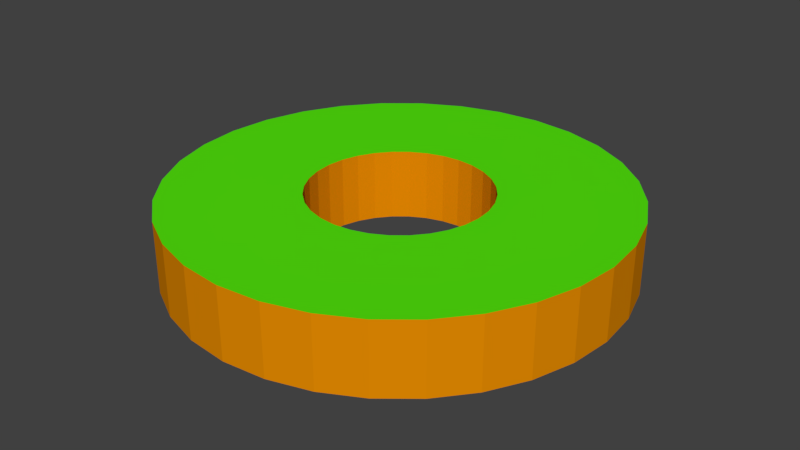 # Source: lavarotateCOL.blend  (saved by Blender 2.79.7; exported with 4.5.12 LTS)
import bpy
from mathutils import Matrix  # noqa: F401  (used for matrix-valued properties, if any)

bpy.ops.wm.read_factory_settings(use_empty=True)
scene = bpy.context.scene
scene.name = 'Scene'

# ---- collections
col_collection_1 = bpy.data.collections.new('Collection 1'); scene.collection.children.link(col_collection_1)

# ---- materials (node trees are filled in below, after node groups)
mat_grass = bpy.data.materials.new('GRASS')
mat_grass.alpha_threshold = 0.0
mat_grass.use_transparent_shadow = False
mat_grass.diffuse_color = (0.08965, 0.8, 0.004678, 1.0)
mat_grass.roughness = 0.5
mat_soil = bpy.data.materials.new('SOIL')
mat_soil.alpha_threshold = 0.0
mat_soil.use_transparent_shadow = False
mat_soil.diffuse_color = (0.8, 0.2638, 0.0005572, 1.0)
mat_soil.roughness = 0.5

# ---- material node trees

# ---- world
world_world = bpy.data.worlds.new('World'); scene.world = world_world
world_world.color = (0.05088, 0.05088, 0.05088)
world_world.use_sun_shadow = False
world_world.sun_shadow_jitter_overblur = 0.0

# ---- meshes
me_circle_001 = bpy.data.meshes.new('Circle.001')
me_circle_001.from_pydata([(0.0001268, 1127.0, 120.7), (-219.8, 1105.0, 120.7), (-431.2, 1041.0, 120.7), (-626.0, 936.9, 120.7), (-796.8, 796.8, 120.7), (-936.9, 626.0, 120.7), (-1041.0, 431.2, 120.7), (-1105.0, 219.8, 120.7), (-1127.0, -0.0002731, 120.7), (-1105.0, -219.8, 120.7), (-1041.0, -431.2, 120.7), (-936.9, -626.0, 120.7), (-796.8, -796.8, 120.7), (-626.0, -936.9, 120.7), (-431.2, -1041.0, 120.7), (-219.8, -1105.0, 120.7), (0.000494, -1127.0, 120.7), (219.8, -1105.0, 120.7), (431.2, -1041.0, 120.7), (626.0, -936.9, 120.7), (796.8, -796.8, 120.7), (936.9, -626.0, 120.7), (1041.0, -431.2, 120.7), (1105.0, -219.8, 120.7), (1127.0, 0.0007298, 120.7), (1105.0, 219.8, 120.7), (1041.0, 431.2, 120.7), (936.9, 626.0, 120.7), (796.8, 796.8, 120.7), (626.0, 936.9, 120.7), (431.2, 1041.0, 120.7), (219.8, 1105.0, 120.7), (-87.56, 440.2, 120.7), (6.442e-05, 448.8, 120.7), (-171.8, 414.7, 120.7), (-249.4, 373.2, 120.7), (-317.4, 317.4, 120.7), (-373.2, 249.4, 120.7), (-414.7, 171.8, 120.7), (-440.2, 87.56, 120.7), (-448.8, -0.0006287, 120.7), (-440.2, -87.56, 120.7), (-414.7, -171.8, 120.7), (-373.2, -249.4, 120.7), (-317.4, -317.4, 120.7), (-249.4, -373.2, 120.7), (-171.8, -414.7, 120.7), (-87.56, -440.2, 120.7), (0.0001258, -448.8, 120.7), (87.56, -440.2, 120.7), (171.8, -414.7, 120.7), (249.4, -373.2, 120.7), (317.4, -317.4, 120.7), (373.2, -249.4, 120.7), (414.7, -171.8, 120.7), (440.2, -87.56, 120.7), (448.8, -1.848e-05, 120.7), (440.2, 87.56, 120.7), (414.7, 171.8, 120.7), (373.2, 249.4, 120.7), (317.4, 317.4, 120.7), (249.4, 373.2, 120.7), (171.8, 414.7, 120.7), (87.56, 440.2, 120.7)], [], [(32, 0, 33), (2, 32, 34), (3, 34, 35), (36, 3, 35), (37, 4, 36), (38, 5, 37), (7, 38, 39), (8, 39, 40), (9, 40, 41), (10, 41, 42), (43, 10, 42), (12, 43, 44), (45, 12, 44), (46, 13, 45), (15, 46, 47), (16, 47, 48), (17, 48, 49), (50, 17, 49), (19, 50, 51), (52, 19, 51), (21, 52, 53), (22, 53, 54), (55, 22, 54), (24, 55, 56), (25, 56, 57), (26, 57, 58), (27, 58, 59), (28, 59, 60), (29, 60, 61), (30, 61, 62), (31, 62, 63), (0, 63, 33), (32, 1, 0), (2, 1, 32), (3, 2, 34), (36, 4, 3), (37, 5, 4), (38, 6, 5), (7, 6, 38), (8, 7, 39), (9, 8, 40), (10, 9, 41), (43, 11, 10), (12, 11, 43), (45, 13, 12), (46, 14, 13), (15, 14, 46), (16, 15, 47), (17, 16, 48), (50, 18, 17), (19, 18, 50), (52, 20, 19), (21, 20, 52), (22, 21, 53), (55, 23, 22), (24, 23, 55), (25, 24, 56), (26, 25, 57), (27, 26, 58), (28, 27, 59), (29, 28, 60), (30, 29, 61), (31, 30, 62), (0, 31, 63)])
me_circle_001.materials.append(mat_grass)
me_circle_001.use_remesh_preserve_volume = False
me_circle_001.use_remesh_preserve_attributes = False
me_circle_001.use_mirror_vertex_groups = False
me_circle_001.update()
me_circle = bpy.data.meshes.new('Circle')
me_circle.from_pydata([(0.0001268, 1127.0, 120.7), (-219.8, 1105.0, 120.7), (-431.2, 1041.0, 120.7), (-626.0, 936.9, 120.7), (-796.8, 796.8, 120.7), (-936.9, 626.0, 120.7), (-1041.0, 431.2, 120.7), (-1105.0, 219.8, 120.7), (-1127.0, -0.0002731, 120.7), (-1105.0, -219.8, 120.7), (-1041.0, -431.2, 120.7), (-936.9, -626.0, 120.7), (-796.8, -796.8, 120.7), (-626.0, -936.9, 120.7), (-431.2, -1041.0, 120.7), (-219.8, -1105.0, 120.7), (0.000494, -1127.0, 120.7), (219.8, -1105.0, 120.7), (431.2, -1041.0, 120.7), (626.0, -936.9, 120.7), (796.8, -796.8, 120.7), (936.9, -626.0, 120.7), (1041.0, -431.2, 120.7), (1105.0, -219.8, 120.7), (1127.0, 0.0007298, 120.7), (1105.0, 219.8, 120.7), (1041.0, 431.2, 120.7), (936.9, 626.0, 120.7), (796.8, 796.8, 120.7), (626.0, 936.9, 120.7), (431.2, 1041.0, 120.7), (219.8, 1105.0, 120.7), (-87.56, 440.2, 120.7), (6.442e-05, 448.8, 120.7), (-171.8, 414.7, 120.7), (-249.4, 373.2, 120.7), (-317.4, 317.4, 120.7), (-373.2, 249.4, 120.7), (-414.7, 171.8, 120.7), (-440.2, 87.56, 120.7), (-448.8, -0.0006287, 120.7), (-440.2, -87.56, 120.7), (-414.7, -171.8, 120.7), (-373.2, -249.4, 120.7), (-317.4, -317.4, 120.7), (-249.4, -373.2, 120.7), (-171.8, -414.7, 120.7), (-87.56, -440.2, 120.7), (0.0001258, -448.8, 120.7), (87.56, -440.2, 120.7), (171.8, -414.7, 120.7), (249.4, -373.2, 120.7), (317.4, -317.4, 120.7), (373.2, -249.4, 120.7), (414.7, -171.8, 120.7), (440.2, -87.56, 120.7), (448.8, -1.848e-05, 120.7), (440.2, 87.56, 120.7), (414.7, 171.8, 120.7), (373.2, 249.4, 120.7), (317.4, 317.4, 120.7), (249.4, 373.2, 120.7), (171.8, 414.7, 120.7), (87.56, 440.2, 120.7), (0.0001268, 1127.0, -238.5), (-219.8, 1105.0, -238.5), (-431.2, 1041.0, -238.5), (-626.0, 936.9, -238.5), (-796.8, 796.8, -238.5), (-936.9, 626.0, -238.5), (-1041.0, 431.2, -238.5), (-1105.0, 219.8, -238.5), (-1127.0, -0.0002731, -238.5), (-1105.0, -219.8, -238.5), (-1041.0, -431.2, -238.5), (-936.9, -626.0, -238.5), (-796.8, -796.8, -238.5), (-626.0, -936.9, -238.5), (-431.2, -1041.0, -238.5), (-219.8, -1105.0, -238.5), (0.000494, -1127.0, -238.5), (219.8, -1105.0, -238.5), (431.2, -1041.0, -238.5), (626.0, -936.9, -238.5), (796.8, -796.8, -238.5), (936.9, -626.0, -238.5), (1041.0, -431.2, -238.5), (1105.0, -219.8, -238.5), (1127.0, 0.0007298, -238.5), (1105.0, 219.8, -238.5), (1041.0, 431.2, -238.5), (936.9, 626.0, -238.5), (796.8, 796.8, -238.5), (626.0, 936.9, -238.5), (431.2, 1041.0, -238.5), (219.8, 1105.0, -238.5), (-87.56, 440.2, -238.5), (6.442e-05, 448.8, -238.5), (-171.8, 414.7, -238.5), (-249.4, 373.2, -238.5), (-317.4, 317.4, -238.5), (-373.2, 249.4, -238.5), (-414.7, 171.8, -238.5), (-440.2, 87.56, -238.5), (-448.8, -0.0006287, -238.5), (-440.2, -87.56, -238.5), (-414.7, -171.8, -238.5), (-373.2, -249.4, -238.5), (-317.4, -317.4, -238.5), (-249.4, -373.2, -238.5), (-171.8, -414.7, -238.5), (-87.56, -440.2, -238.5), (0.0001258, -448.8, -238.5), (87.56, -440.2, -238.5), (171.8, -414.7, -238.5), (249.4, -373.2, -238.5), (317.4, -317.4, -238.5), (373.2, -249.4, -238.5), (414.7, -171.8, -238.5), (440.2, -87.56, -238.5), (448.8, -1.848e-05, -238.5), (440.2, 87.56, -238.5), (414.7, 171.8, -238.5), (373.2, 249.4, -238.5), (317.4, 317.4, -238.5), (249.4, 373.2, -238.5), (171.8, 414.7, -238.5), (87.56, 440.2, -238.5)], [], [(96, 64, 65), (96, 66, 98), (98, 67, 99), (99, 68, 100), (101, 68, 69), (101, 70, 102), (102, 71, 103), (103, 72, 104), (104, 73, 105), (105, 74, 106), (107, 74, 75), (107, 76, 108), (109, 76, 77), (109, 78, 110), (111, 78, 79), (111, 80, 112), (112, 81, 113), (113, 82, 114), (114, 83, 115), (115, 84, 116), (116, 85, 117), (117, 86, 118), (119, 86, 87), (119, 88, 120), (120, 89, 121), (121, 90, 122), (122, 91, 123), (123, 92, 124), (124, 93, 125), (125, 94, 126), (126, 95, 127), (127, 64, 97), (39, 104, 40), (29, 92, 28), (3, 66, 2), (40, 105, 41), (30, 93, 29), (4, 67, 3), (41, 106, 42), (31, 94, 30), (5, 68, 4), (42, 107, 43), (0, 95, 31), (6, 69, 5), (43, 108, 44), (7, 70, 6), (44, 109, 45), (8, 71, 7), (45, 110, 46), (9, 72, 8), (46, 111, 47), (10, 73, 9), (47, 112, 48), (11, 74, 10), (48, 113, 49), (12, 75, 11), (49, 114, 50), (13, 76, 12), (50, 115, 51), (14, 77, 13), (51, 116, 52), (15, 78, 14), (52, 117, 53), (16, 79, 15), (53, 118, 54), (17, 80, 16), (54, 119, 55), (18, 81, 17), (55, 120, 56), (19, 82, 18), (56, 121, 57), (20, 83, 19), (57, 122, 58), (21, 84, 20), (58, 123, 59), (33, 96, 32), (22, 85, 21), (59, 124, 60), (32, 98, 34), (23, 86, 22), (60, 125, 61), (34, 99, 35), (24, 87, 23), (61, 126, 62), (35, 100, 36), (25, 88, 24), (62, 127, 63), (36, 101, 37), (26, 89, 25), (63, 97, 33), (37, 102, 38), (27, 90, 26), (1, 64, 0), (38, 103, 39), (28, 91, 27), (2, 65, 1), (96, 97, 64), (96, 65, 66), (98, 66, 67), (99, 67, 68), (101, 100, 68), (101, 69, 70), (102, 70, 71), (103, 71, 72), (104, 72, 73), (105, 73, 74), (107, 106, 74), (107, 75, 76), (109, 108, 76), (109, 77, 78), (111, 110, 78), (111, 79, 80), (112, 80, 81), (113, 81, 82), (114, 82, 83), (115, 83, 84), (116, 84, 85), (117, 85, 86), (119, 118, 86), (119, 87, 88), (120, 88, 89), (121, 89, 90), (122, 90, 91), (123, 91, 92), (124, 92, 93), (125, 93, 94), (126, 94, 95), (127, 95, 64), (39, 103, 104), (29, 93, 92), (3, 67, 66), (40, 104, 105), (30, 94, 93), (4, 68, 67), (41, 105, 106), (31, 95, 94), (5, 69, 68), (42, 106, 107), (0, 64, 95), (6, 70, 69), (43, 107, 108), (7, 71, 70), (44, 108, 109), (8, 72, 71), (45, 109, 110), (9, 73, 72), (46, 110, 111), (10, 74, 73), (47, 111, 112), (11, 75, 74), (48, 112, 113), (12, 76, 75), (49, 113, 114), (13, 77, 76), (50, 114, 115), (14, 78, 77), (51, 115, 116), (15, 79, 78), (52, 116, 117), (16, 80, 79), (53, 117, 118), (17, 81, 80), (54, 118, 119), (18, 82, 81), (55, 119, 120), (19, 83, 82), (56, 120, 121), (20, 84, 83), (57, 121, 122), (21, 85, 84), (58, 122, 123), (33, 97, 96), (22, 86, 85), (59, 123, 124), (32, 96, 98), (23, 87, 86), (60, 124, 125), (34, 98, 99), (24, 88, 87), (61, 125, 126), (35, 99, 100), (25, 89, 88), (62, 126, 127), (36, 100, 101), (26, 90, 89), (63, 127, 97), (37, 101, 102), (27, 91, 90), (1, 65, 64), (38, 102, 103), (28, 92, 91), (2, 66, 65)])
me_circle.materials.append(mat_soil)
me_circle.use_remesh_preserve_volume = False
me_circle.use_remesh_preserve_attributes = False
me_circle.use_mirror_vertex_groups = False
me_circle.update()

# ---- objects
ob_circle_001 = bpy.data.objects.new('Circle.001', me_circle_001)
ob_circle = bpy.data.objects.new('Circle', me_circle)

# ---- transforms, parenting, visibility, modifiers, constraints
ob_circle_001.location = (0.0, 0.0, 0.0)
ob_circle_001.lineart.crease_threshold = 0.0
ob_circle.location = (0.0, 0.0, 0.0)
ob_circle.lineart.crease_threshold = 0.0

# ---- collection membership
col_collection_1.objects.link(ob_circle_001)
col_collection_1.objects.link(ob_circle)

# ---- scene / render settings (as saved in the file)
scene.frame_start = 1; scene.frame_end = 250; scene.frame_set(1)
scene.render.engine = 'BLENDER_EEVEE_NEXT'
scene.render.resolution_percentage = 50
scene.render.dither_intensity = 0.0
scene.cycles.use_denoising = False
scene.cycles.samples = 128
scene.cycles.sampling_pattern = 'TABULATED_SOBOL'
scene.cycles.use_adaptive_sampling = False
scene.cycles.use_light_tree = False
scene.view_settings.view_transform = 'Standard'
bpy.context.view_layer.update()

# ---- added for rendering (the .blend has no active camera and no usable light): camera, sun
cam_auto = bpy.data.cameras.new('AutoCamera')
cam_auto.lens = 50.0
cam_auto.sensor_width = 36.0
cam_auto.clip_end = 52077.9
ob_auto_camera = bpy.data.objects.new('AutoCamera', cam_auto)
scene.collection.objects.link(ob_auto_camera)
ob_auto_camera.location = (2967.41, -3560.9, 2315.07)
ob_auto_camera.rotation_euler = (1.09748, -7.21219e-08, 0.694738)
scene.camera = ob_auto_camera
light_auto_sun = bpy.data.lights.new('AutoSun', 'SUN')
light_auto_sun.energy = 3.0
light_auto_sun.angle = 0.0523599
ob_auto_sun = bpy.data.objects.new('AutoSun', light_auto_sun)
scene.collection.objects.link(ob_auto_sun)
ob_auto_sun.rotation_euler = (0.872665, 0.174533, 0.523599)
bpy.context.view_layer.update()
